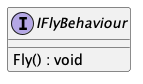

The diagram above was rendered by PlantUML. Its source (embedded in the PNG):
@startuml
interface IFlyBehaviour {
    Fly() : void
}
@enduml